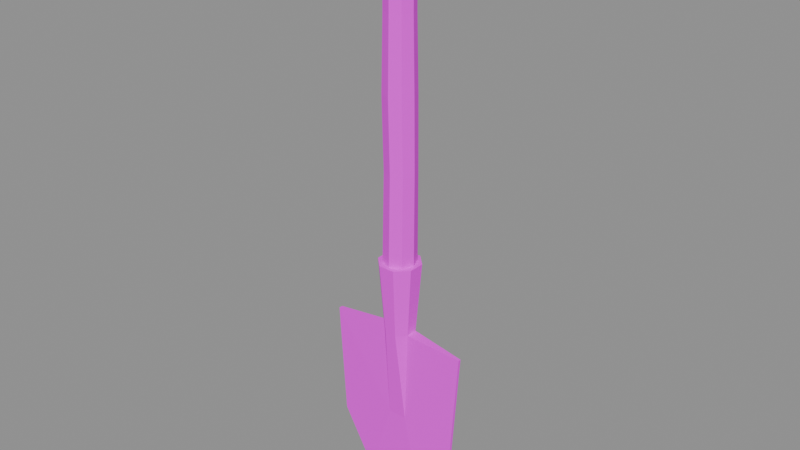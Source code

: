 # Source: ShovelSmall.blend  (saved by Blender 5.1.30; exported with 4.5.12 LTS)
import bpy
from mathutils import Matrix  # noqa: F401  (used for matrix-valued properties, if any)

bpy.ops.wm.read_factory_settings(use_empty=True)
scene = bpy.context.scene
scene.name = 'Scene'

# ---- images (referenced by path relative to the original .blend; pixels are not part of the script)
import os
ASSET_DIR = os.environ.get("B2B_ASSET_DIR", "")  # directory of the original .blend (textures are referenced by path, not embedded)
HERE = os.path.dirname(os.path.abspath(__file__))  # packed textures are extracted next to this script under _unpacked/

def load_image(name, relpath, width, height, colorspace="sRGB"):
    """Load a texture the original file referenced (path relative to the .blend, or extracted next to this script)."""
    p = next((c for c in (os.path.join(HERE, relpath), os.path.join(ASSET_DIR, relpath)) if relpath and os.path.exists(c)), "")
    if p:
        img = bpy.data.images.load(p, check_existing=True)
        img.name = name
    else:  # same state as the original file: an image datablock whose file is absent (Cycles renders it pink)
        img = bpy.data.images.new(name, width, height)
        img.source = "FILE"
        img.filepath = "//" + (relpath or name)
    img.colorspace_settings.name = colorspace
    return img
img_gredicepixpal_basecolor_png = load_image('GredicePixPal_BaseColor.png', 'GredicePixPal_BaseColor.png', 1024, 1024, 'sRGB')

# ---- materials (node trees are filled in below, after node groups)
mat_material_colorpalettemain = bpy.data.materials.new('Material.ColorPaletteMain')
mat_material_colorpalettemain.use_backface_culling_lightprobe_volume = False

# ---- material node trees
mat_material_colorpalettemain.use_nodes = True; mat_material_colorpalettemain.node_tree.nodes.clear()
_N = mat_material_colorpalettemain.node_tree.nodes; _L = mat_material_colorpalettemain.node_tree.links
n0 = _N.new('ShaderNodeBsdfPrincipled'); n0.name = 'Principled BSDF'; n0.location = (-200, 100)
n0.inputs[2].default_value = 1.0
n1 = _N.new('ShaderNodeOutputMaterial'); n1.name = 'Material Output'; n1.location = (200, 100)
n2 = _N.new('ShaderNodeTexImage'); n2.name = 'Image Texture'; n2.location = (-639, 89)
n2.image = img_gredicepixpal_basecolor_png
n2.interpolation = 'Closest'
_L.new(n0.outputs[0], n1.inputs[0])
_L.new(n2.outputs[0], n0.inputs[0])
n1.is_active_output = True

# ---- meshes
me_shovel_small = bpy.data.meshes.new('Shovel Small')
me_shovel_small.from_pydata([(-0.0001172, 0.0294, 0.4264), (-8.766e-05, 0.02631, 0.979), (0.01975, 0.02117, 0.4264), (0.01759, 0.01898, 0.979), (0.02798, 0.001302, 0.4264), (0.02492, 0.001302, 0.979), (0.01975, -0.01856, 0.4264), (0.01759, -0.01638, 0.979), (-0.0001172, -0.02679, 0.4264), (-8.766e-05, -0.0237, 0.979), (-0.01998, -0.01856, 0.4264), (-0.01777, -0.01638, 0.979), (-0.02821, 0.001302, 0.4264), (-0.02509, 0.001302, 0.979), (-0.01998, 0.02117, 0.4264), (-0.01777, 0.01898, 0.979), (-0.1358, 0.02387, 0.9937), (0.1356, 0.0221, 0.9937), (-0.1358, 0.01726, 0.9777), (0.1356, 0.01601, 0.979), (-0.1358, 0.001302, 0.9711), (0.1356, 0.001302, 0.9729), (-0.1358, -0.01466, 0.9777), (0.1356, -0.0134, 0.979), (-0.1358, -0.02127, 0.9937), (0.1356, -0.01949, 0.9937), (-0.1358, -0.01466, 1.01), (0.1356, -0.0134, 1.008), (-0.1358, 0.001302, 1.016), (0.1356, 0.001302, 1.014), (-0.1358, 0.01726, 1.01), (0.1356, 0.01601, 1.008), (0.01003, 0.02581, 0.3224), (0.0139, 0.03515, 0.4478), (0.02439, 0.01145, 0.3224), (0.03373, 0.01532, 0.4478), (0.02439, -0.00885, 0.3224), (0.03373, -0.01272, 0.4478), (0.01003, -0.02321, 0.3224), (0.0139, -0.03254, 0.4478), (-0.01027, -0.02321, 0.3224), (-0.01414, -0.03254, 0.4478), (-0.02463, -0.00885, 0.3224), (-0.03396, -0.01272, 0.4478), (-0.02463, 0.01145, 0.3224), (-0.03396, 0.01532, 0.4478), (-0.01027, 0.02581, 0.3224), (-0.01414, 0.03515, 0.4478), (0.002008, 0.01537, 0.1575), (0.02191, -0.01258, 0.16), (-0.01077, -0.0127, 0.16), (-0.01374, 0.01537, 0.1575), (0.1254, -0.0006873, 0.3158), (0.1254, -0.005751, 0.3158), (-0.1275, -0.006218, 0.3158), (-0.1275, 0.0003868, 0.3158), (-0.05176, -0.01236, 0.01734), (-0.05039, -0.006999, 0.01477), (-0.05039, -0.006999, 0.01477), (-0.05176, -0.01236, 0.01734), (-0.1136, -0.002213, 0.1179), (0.1133, -0.007743, 0.1236), (-0.1136, -0.008817, 0.1179), (0.1133, -0.00268, 0.1236), (6.867e-05, -0.006999, -0.002157), (-0.0006347, -0.01234, 0.0004193), (0.05049, -0.01233, 0.01734), (0.05049, -0.01233, 0.01734), (0.05053, -0.006999, 0.01477), (0.05053, -0.006999, 0.01477), (-8.766e-05, 0.02871, 0.7289), (0.01929, 0.02068, 0.7289), (0.02732, 0.001302, 0.7289), (0.01929, -0.01808, 0.7289), (-8.766e-05, -0.0261, 0.7289), (-0.01947, -0.01808, 0.7289), (-0.02749, 0.001302, 0.7289), (-0.01947, 0.02068, 0.7289), (-8.766e-05, 0.02631, 0.854), (0.01759, 0.01898, 0.854), (0.02492, 0.001302, 0.854), (0.01759, -0.01638, 0.854), (-8.766e-05, -0.0237, 0.854), (-0.01777, -0.01638, 0.854), (-0.02509, 0.001302, 0.854), (-0.01777, 0.01898, 0.854), (0.02081, 0.02005, 0.6039), (0.02858, 0.001302, 0.6039), (0.02081, -0.01745, 0.6039), (0.002067, -0.02521, 0.6039), (-0.01668, -0.01745, 0.6039), (-0.02445, 0.001302, 0.6039), (-0.01668, 0.02005, 0.6039), (0.002067, 0.02781, 0.6039), (-8.766e-05, 0.03337, 0.9937), (-8.766e-05, 0.02398, 0.971), (-8.766e-05, 0.001302, 0.9616), (-8.766e-05, -0.02137, 0.971), (-8.766e-05, -0.03076, 0.9937), (-8.766e-05, -0.02137, 1.016), (-8.766e-05, 0.001302, 1.026), (-8.766e-05, 0.02398, 1.016), (0.06778, 0.02845, 0.9937), (0.06778, 0.0205, 0.9745), (0.06778, 0.001302, 0.9665), (0.06778, -0.01789, 0.9745), (0.06778, -0.02584, 0.9937), (0.06778, -0.01789, 1.013), (0.06778, 0.001302, 1.021), (0.06778, 0.0205, 1.013), (-0.06795, 0.0205, 0.9745), (-0.06795, 0.001302, 0.9665), (-0.06795, -0.01789, 0.9745), (-0.06795, -0.02584, 0.9937), (-0.06795, -0.01789, 1.013), (-0.06795, 0.001302, 1.021), (-0.06795, 0.0205, 1.013), (-0.06795, 0.02845, 0.9937)], [], [(78, 1, 3, 79), (79, 3, 5, 80), (80, 5, 7, 81), (81, 7, 9, 82), (82, 9, 11, 83), (83, 11, 13, 84), (3, 1, 15, 13, 11, 9, 7, 5), (84, 13, 15, 85), (85, 15, 1, 78), (0, 2, 4, 6, 8, 10, 12, 14), (102, 17, 19, 103), (103, 19, 21, 104), (104, 21, 23, 105), (105, 23, 25, 106), (106, 25, 27, 107), (107, 27, 29, 108), (19, 17, 31, 29, 27, 25, 23, 21), (108, 29, 31, 109), (109, 31, 17, 102), (16, 18, 20, 22, 24, 26, 28, 30), (32, 33, 35, 34), (34, 35, 37, 36), (36, 37, 39, 38), (38, 39, 41, 40), (40, 41, 43, 42), (42, 43, 45, 44), (35, 33, 47, 45, 43, 41, 39, 37), (44, 45, 47, 46), (46, 47, 33, 32), (38, 40, 50, 49), (50, 56, 59, 65, 66, 49), (44, 46, 51), (40, 42, 50), (46, 32, 48, 51), (32, 34, 48), (36, 38, 49), (44, 51, 55), (51, 58, 57), (48, 52, 63, 68), (50, 42, 54), (42, 44, 55, 54), (36, 49, 53), (48, 34, 52), (34, 36, 53, 52), (50, 54, 62, 56), (49, 66, 67), (55, 51, 57, 60), (51, 48, 68, 69, 64, 58), (53, 49, 67, 61), (57, 58, 59, 56, 62, 60), (54, 55, 60, 62), (68, 63, 61, 67, 66, 69), (64, 65, 59, 58), (52, 53, 61, 63), (69, 66, 65, 64), (92, 77, 70, 93), (91, 76, 77, 92), (90, 75, 76, 91), (89, 74, 75, 90), (88, 73, 74, 89), (87, 72, 73, 88), (86, 71, 72, 87), (93, 70, 71, 86), (77, 85, 78, 70), (76, 84, 85, 77), (75, 83, 84, 76), (74, 82, 83, 75), (73, 81, 82, 74), (72, 80, 81, 73), (71, 79, 80, 72), (70, 78, 79, 71), (0, 93, 86, 2), (2, 86, 87, 4), (4, 87, 88, 6), (6, 88, 89, 8), (8, 89, 90, 10), (10, 90, 91, 12), (12, 91, 92, 14), (14, 92, 93, 0), (116, 101, 94, 117), (115, 100, 101, 116), (114, 99, 100, 115), (113, 98, 99, 114), (112, 97, 98, 113), (111, 96, 97, 112), (110, 95, 96, 111), (117, 94, 95, 110), (101, 109, 102, 94), (100, 108, 109, 101), (99, 107, 108, 100), (98, 106, 107, 99), (97, 105, 106, 98), (96, 104, 105, 97), (95, 103, 104, 96), (94, 102, 103, 95), (16, 117, 110, 18), (18, 110, 111, 20), (20, 111, 112, 22), (22, 112, 113, 24), (24, 113, 114, 26), (26, 114, 115, 28), (28, 115, 116, 30), (30, 116, 117, 16)])
_uv = me_shovel_small.uv_layers.new(name='UVMap')
_uv.uv.foreach_set('vector', [0.2148, 0.4033, 0.2148, 0.4041, 0.2149, 0.4041, 0.2149, 0.4033, 0.2149, 0.4033, 0.2149, 0.4041, 0.2149, 0.4041, 0.2149, 0.4033, 0.2149, 0.4033, 0.2149, 0.4041, 0.2149, 0.4041, 0.2149, 0.4033, 0.2149, 0.4033, 0.2149, 0.4041, 0.2148, 0.4041, 0.2148, 0.4033, 0.2148, 0.4033, 0.2148, 0.4041, 0.2147, 0.4041, 0.2147, 0.4033, 0.2147, 0.4033, 0.2147, 0.4041, 0.2146, 0.4041, 0.2146, 0.4033, 0.2149, 0.4041, 0.2148, 0.4041, 0.2147, 0.4041, 0.2146, 0.4041, 0.2147, 0.4041, 0.2148, 0.4041, 0.2149, 0.4041, 0.2149, 0.4041, 0.2146, 0.4033, 0.2146, 0.4041, 0.2147, 0.4041, 0.2147, 0.4033, 0.2147, 0.4033, 0.2147, 0.4041, 0.2148, 0.4041, 0.2148, 0.4033, 0.2148, 0.4008, 0.2149, 0.4008, 0.2149, 0.4008, 0.2149, 0.4008, 0.2148, 0.4008, 0.2147, 0.4008, 0.2146, 0.4008, 0.2147, 0.4008, 0.2153, 0.4042, 0.2158, 0.4042, 0.2158, 0.4041, 0.2153, 0.4041, 0.2153, 0.4041, 0.2158, 0.4041, 0.2158, 0.4041, 0.2153, 0.404, 0.2153, 0.404, 0.2158, 0.4041, 0.2158, 0.4041, 0.2153, 0.4041, 0.2153, 0.4041, 0.2158, 0.4041, 0.2158, 0.4042, 0.2153, 0.4042, 0.2153, 0.4042, 0.2158, 0.4042, 0.2158, 0.4043, 0.2153, 0.4044, 0.2153, 0.4044, 0.2158, 0.4043, 0.2158, 0.4044, 0.2153, 0.4044, 0.2158, 0.4041, 0.2158, 0.4042, 0.2158, 0.4043, 0.2158, 0.4044, 0.2158, 0.4043, 0.2158, 0.4042, 0.2158, 0.4041, 0.2158, 0.4041, 0.2153, 0.4044, 0.2158, 0.4044, 0.2158, 0.4043, 0.2153, 0.4044, 0.2153, 0.4044, 0.2158, 0.4043, 0.2158, 0.4042, 0.2153, 0.4042, 0.2137, 0.4042, 0.2137, 0.4041, 0.2137, 0.404, 0.2137, 0.4041, 0.2137, 0.4042, 0.2137, 0.4043, 0.2137, 0.4044, 0.2137, 0.4043, 0.387, 0.7709, 0.3871, 0.7722, 0.3873, 0.7722, 0.3872, 0.7709, 0.3872, 0.7709, 0.3873, 0.7722, 0.3873, 0.7722, 0.3872, 0.7709, 0.3872, 0.7709, 0.3873, 0.7722, 0.3871, 0.7722, 0.387, 0.7709, 0.387, 0.7709, 0.3871, 0.7722, 0.3868, 0.7722, 0.3868, 0.7709, 0.3868, 0.7709, 0.3868, 0.7722, 0.3866, 0.7722, 0.3867, 0.7709, 0.3867, 0.7709, 0.3866, 0.7722, 0.3866, 0.7722, 0.3867, 0.7709, 0.3873, 0.7722, 0.3871, 0.7722, 0.3868, 0.7722, 0.3866, 0.7722, 0.3866, 0.7722, 0.3868, 0.7722, 0.3871, 0.7722, 0.3873, 0.7722, 0.3867, 0.7709, 0.3866, 0.7722, 0.3868, 0.7722, 0.3868, 0.7709, 0.3868, 0.7709, 0.3868, 0.7722, 0.3871, 0.7722, 0.387, 0.7709, 0.387, 0.7709, 0.3868, 0.7709, 0.3868, 0.7692, 0.3872, 0.7692, 0.3868, 0.7692, 0.3864, 0.7673, 0.3864, 0.7673, 0.3869, 0.7671, 0.3875, 0.7673, 0.3872, 0.7692, 0.3867, 0.7709, 0.3868, 0.7709, 0.3868, 0.7692, 0.3868, 0.7709, 0.3867, 0.7709, 0.3868, 0.7692, 0.3868, 0.7709, 0.387, 0.7709, 0.387, 0.7692, 0.3868, 0.7692, 0.387, 0.7709, 0.3872, 0.7709, 0.387, 0.7692, 0.3872, 0.7709, 0.387, 0.7709, 0.3872, 0.7692, 0.3867, 0.7709, 0.3868, 0.7692, 0.3856, 0.7709, 0.3868, 0.7692, 0.3864, 0.7673, 0.3864, 0.7673, 0.387, 0.7692, 0.3882, 0.7709, 0.3881, 0.7689, 0.3875, 0.7673, 0.3868, 0.7692, 0.3867, 0.7709, 0.3856, 0.7709, 0.3867, 0.7709, 0.3867, 0.7709, 0.3856, 0.7709, 0.3856, 0.7709, 0.3872, 0.7709, 0.3872, 0.7692, 0.3882, 0.7709, 0.387, 0.7692, 0.3872, 0.7709, 0.3882, 0.7709, 0.3872, 0.7709, 0.3872, 0.7709, 0.3882, 0.7709, 0.3882, 0.7709, 0.3868, 0.7692, 0.3856, 0.7709, 0.3858, 0.7689, 0.3864, 0.7673, 0.3872, 0.7692, 0.3875, 0.7673, 0.3875, 0.7673, 0.3856, 0.7709, 0.3868, 0.7692, 0.3864, 0.7673, 0.3858, 0.7689, 0.3868, 0.7692, 0.387, 0.7692, 0.3875, 0.7673, 0.3875, 0.7673, 0.3869, 0.7671, 0.3864, 0.7673, 0.3882, 0.7709, 0.3872, 0.7692, 0.3875, 0.7673, 0.3881, 0.7689, 0.3864, 0.7673, 0.3864, 0.7673, 0.3864, 0.7673, 0.3864, 0.7673, 0.3858, 0.7689, 0.3858, 0.7689, 0.3856, 0.7709, 0.3856, 0.7709, 0.3858, 0.7689, 0.3858, 0.7689, 0.3875, 0.7673, 0.3881, 0.7689, 0.3881, 0.7689, 0.3875, 0.7673, 0.3875, 0.7673, 0.3875, 0.7673, 0.3869, 0.7671, 0.3869, 0.7671, 0.3864, 0.7673, 0.3864, 0.7673, 0.3882, 0.7709, 0.3882, 0.7709, 0.3881, 0.7689, 0.3881, 0.7689, 0.3875, 0.7673, 0.3875, 0.7673, 0.3869, 0.7671, 0.3869, 0.7671, 0.2147, 0.4016, 0.2146, 0.4024, 0.2148, 0.4024, 0.2148, 0.4016, 0.2146, 0.4016, 0.2146, 0.4024, 0.2146, 0.4024, 0.2147, 0.4016, 0.2147, 0.4016, 0.2146, 0.4024, 0.2146, 0.4024, 0.2146, 0.4016, 0.2148, 0.4016, 0.2148, 0.4024, 0.2146, 0.4024, 0.2147, 0.4016, 0.2149, 0.4016, 0.2149, 0.4024, 0.2148, 0.4024, 0.2148, 0.4016, 0.215, 0.4016, 0.215, 0.4024, 0.2149, 0.4024, 0.2149, 0.4016, 0.2149, 0.4016, 0.2149, 0.4024, 0.215, 0.4024, 0.215, 0.4016, 0.2148, 0.4016, 0.2148, 0.4024, 0.2149, 0.4024, 0.2149, 0.4016, 0.2146, 0.4024, 0.2147, 0.4033, 0.2148, 0.4033, 0.2148, 0.4024, 0.2146, 0.4024, 0.2146, 0.4033, 0.2147, 0.4033, 0.2146, 0.4024, 0.2146, 0.4024, 0.2147, 0.4033, 0.2146, 0.4033, 0.2146, 0.4024, 0.2148, 0.4024, 0.2148, 0.4033, 0.2147, 0.4033, 0.2146, 0.4024, 0.2149, 0.4024, 0.2149, 0.4033, 0.2148, 0.4033, 0.2148, 0.4024, 0.215, 0.4024, 0.2149, 0.4033, 0.2149, 0.4033, 0.2149, 0.4024, 0.2149, 0.4024, 0.2149, 0.4033, 0.2149, 0.4033, 0.215, 0.4024, 0.2148, 0.4024, 0.2148, 0.4033, 0.2149, 0.4033, 0.2149, 0.4024, 0.2148, 0.4008, 0.2148, 0.4016, 0.2149, 0.4016, 0.2149, 0.4008, 0.2149, 0.4008, 0.2149, 0.4016, 0.215, 0.4016, 0.2149, 0.4008, 0.2149, 0.4008, 0.215, 0.4016, 0.2149, 0.4016, 0.2149, 0.4008, 0.2149, 0.4008, 0.2149, 0.4016, 0.2148, 0.4016, 0.2148, 0.4008, 0.2148, 0.4008, 0.2148, 0.4016, 0.2147, 0.4016, 0.2147, 0.4008, 0.2147, 0.4008, 0.2147, 0.4016, 0.2146, 0.4016, 0.2146, 0.4008, 0.2146, 0.4008, 0.2146, 0.4016, 0.2147, 0.4016, 0.2147, 0.4008, 0.2147, 0.4008, 0.2147, 0.4016, 0.2148, 0.4016, 0.2148, 0.4008, 0.2142, 0.4044, 0.2148, 0.4044, 0.2148, 0.4042, 0.2142, 0.4042, 0.2142, 0.4044, 0.2148, 0.4044, 0.2148, 0.4044, 0.2142, 0.4044, 0.2142, 0.4044, 0.2148, 0.4044, 0.2148, 0.4044, 0.2142, 0.4044, 0.2142, 0.4042, 0.2148, 0.4042, 0.2148, 0.4044, 0.2142, 0.4044, 0.2142, 0.4041, 0.2148, 0.4041, 0.2148, 0.4042, 0.2142, 0.4042, 0.2142, 0.404, 0.2148, 0.404, 0.2148, 0.4041, 0.2142, 0.4041, 0.2142, 0.4041, 0.2148, 0.4041, 0.2148, 0.404, 0.2142, 0.404, 0.2142, 0.4042, 0.2148, 0.4042, 0.2148, 0.4041, 0.2142, 0.4041, 0.2148, 0.4044, 0.2153, 0.4044, 0.2153, 0.4042, 0.2148, 0.4042, 0.2148, 0.4044, 0.2153, 0.4044, 0.2153, 0.4044, 0.2148, 0.4044, 0.2148, 0.4044, 0.2153, 0.4044, 0.2153, 0.4044, 0.2148, 0.4044, 0.2148, 0.4042, 0.2153, 0.4042, 0.2153, 0.4044, 0.2148, 0.4044, 0.2148, 0.4041, 0.2153, 0.4041, 0.2153, 0.4042, 0.2148, 0.4042, 0.2148, 0.404, 0.2153, 0.404, 0.2153, 0.4041, 0.2148, 0.4041, 0.2148, 0.4041, 0.2153, 0.4041, 0.2153, 0.404, 0.2148, 0.404, 0.2148, 0.4042, 0.2153, 0.4042, 0.2153, 0.4041, 0.2148, 0.4041, 0.2137, 0.4042, 0.2142, 0.4042, 0.2142, 0.4041, 0.2137, 0.4041, 0.2137, 0.4041, 0.2142, 0.4041, 0.2142, 0.404, 0.2137, 0.404, 0.2137, 0.404, 0.2142, 0.404, 0.2142, 0.4041, 0.2137, 0.4041, 0.2137, 0.4041, 0.2142, 0.4041, 0.2142, 0.4042, 0.2137, 0.4042, 0.2137, 0.4042, 0.2142, 0.4042, 0.2142, 0.4044, 0.2137, 0.4043, 0.2137, 0.4043, 0.2142, 0.4044, 0.2142, 0.4044, 0.2137, 0.4044, 0.2137, 0.4044, 0.2142, 0.4044, 0.2142, 0.4044, 0.2137, 0.4043, 0.2137, 0.4043, 0.2142, 0.4044, 0.2142, 0.4042, 0.2137, 0.4042])
me_shovel_small.materials.append(mat_material_colorpalettemain)
me_shovel_small.update()

# ---- objects
ob_shovel_small = bpy.data.objects.new('Shovel Small', me_shovel_small)

# ---- transforms, parenting, visibility, modifiers, constraints
ob_shovel_small.location = (0.0, 0.0, 0.0)

# ---- collection membership
scene.collection.objects.link(ob_shovel_small)

# ---- scene / render settings (as saved in the file)
scene.frame_start = 1; scene.frame_end = 250; scene.frame_set(1)
scene.render.engine = 'BLENDER_EEVEE_NEXT'
scene.render.bake_bias = 0.0
scene.render.bake_samples = 0
scene.cycles.sampling_pattern = 'TABULATED_SOBOL'
scene.eevee.use_volume_custom_range = False
bpy.context.view_layer.update()

# ---- added for rendering (the .blend has no active camera and no usable light): camera, sun + grey world if the file has none
cam_auto = bpy.data.cameras.new('AutoCamera')
cam_auto.lens = 50.0
cam_auto.sensor_width = 36.0
cam_auto.clip_end = 1000.0
ob_auto_camera = bpy.data.objects.new('AutoCamera', cam_auto)
scene.collection.objects.link(ob_auto_camera)
ob_auto_camera.location = (0.985528, -1.18144, 1.30027)
ob_auto_camera.rotation_euler = (1.09748, -7.21219e-08, 0.694738)
scene.camera = ob_auto_camera
light_auto_sun = bpy.data.lights.new('AutoSun', 'SUN')
light_auto_sun.energy = 3.0
light_auto_sun.angle = 0.0523599
ob_auto_sun = bpy.data.objects.new('AutoSun', light_auto_sun)
scene.collection.objects.link(ob_auto_sun)
ob_auto_sun.rotation_euler = (0.872665, 0.174533, 0.523599)
if scene.world is None:
    world_auto = bpy.data.worlds.new('AutoWorld')
    world_auto.color = (0.3, 0.3, 0.3)
    scene.world = world_auto
bpy.context.view_layer.update()
